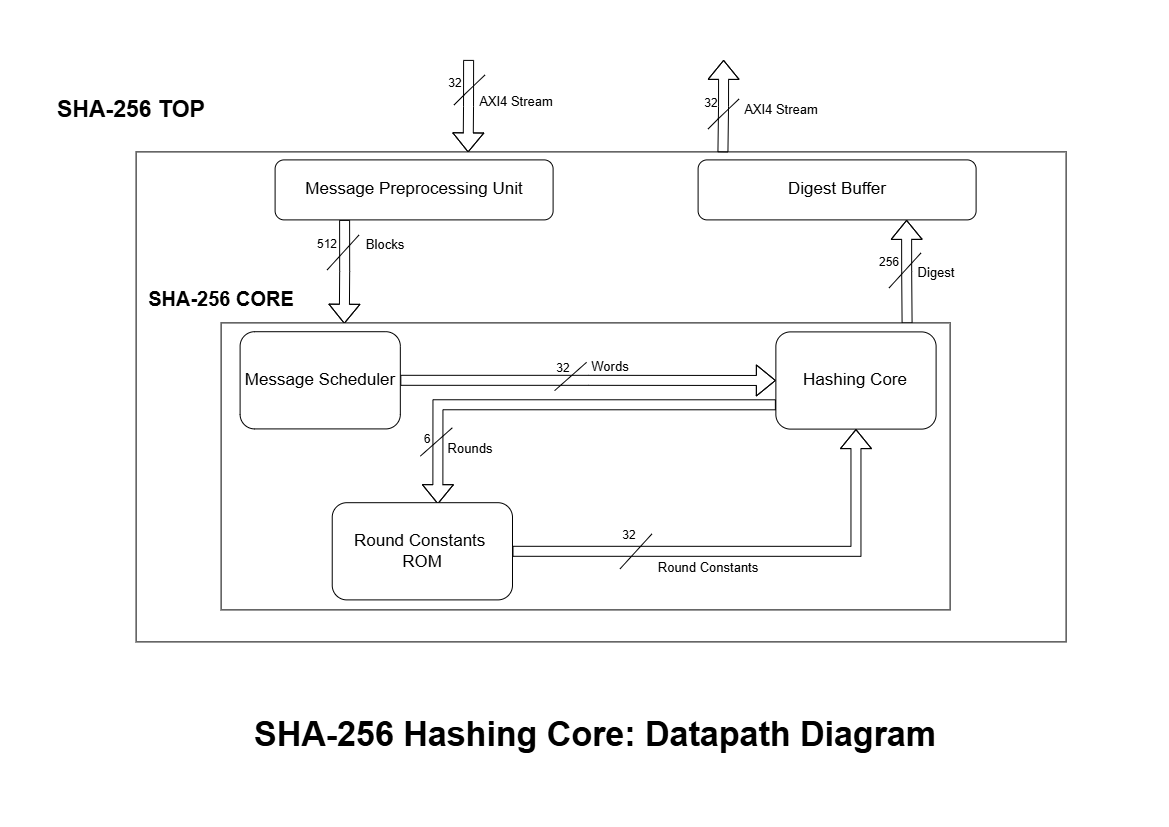

The diagram above was exported from draw.io. Its source (the exported page's mxGraphModel, read from the mxfile embedded in the PNG):
<mxGraphModel dx="1471" dy="810" grid="1" gridSize="10" guides="1" tooltips="1" connect="1" arrows="1" fold="1" page="1" pageScale="1" pageWidth="1169" pageHeight="827" math="0" shadow="0">
  <root>
    <mxCell id="0" />
    <mxCell id="1" parent="0" />
    <mxCell id="FgGq637SzKKE5JUQHHXw-55" parent="1" style="text;html=1;whiteSpace=wrap;strokeColor=none;fillColor=none;align=center;verticalAlign=middle;rounded=0;fontStyle=1" value="&lt;font style=&quot;font-size: 34px;&quot;&gt;SHA-256 Hashing Core: Datapath Diagram&lt;/font&gt;" vertex="1">
      <mxGeometry height="30" width="710" x="240" y="720" as="geometry" />
    </mxCell>
    <mxCell id="E_k5E12s9XijB1ElGWqY-7" connectable="0" parent="1" style="group;fontStyle=0" value="" vertex="1">
      <mxGeometry height="582" width="1035" x="31" y="60" as="geometry" />
    </mxCell>
    <mxCell id="f4Uk7nbBhJHPYmCqHUss-6" edge="1" parent="E_k5E12s9XijB1ElGWqY-7" style="edgeStyle=orthogonalEdgeStyle;rounded=0;orthogonalLoop=1;jettySize=auto;html=1;exitX=0.25;exitY=1;exitDx=0;exitDy=0;shape=flexArrow;entryX=0.357;entryY=0.001;entryDx=0;entryDy=0;entryPerimeter=0;" target="FgGq637SzKKE5JUQHHXw-19">
      <mxGeometry relative="1" as="geometry">
        <mxPoint x="437.5" as="sourcePoint" />
        <mxPoint x="437.66666666666674" y="89" as="targetPoint" />
      </mxGeometry>
    </mxCell>
    <mxCell id="FgGq637SzKKE5JUQHHXw-19" parent="E_k5E12s9XijB1ElGWqY-7" style="rounded=0;whiteSpace=wrap;html=1;" value="" vertex="1">
      <mxGeometry height="490" width="930" x="105" y="92" as="geometry" />
    </mxCell>
    <mxCell id="FgGq637SzKKE5JUQHHXw-21" parent="E_k5E12s9XijB1ElGWqY-7" style="text;html=1;whiteSpace=wrap;strokeColor=none;fillColor=none;align=center;verticalAlign=middle;rounded=0;fontStyle=1" value="&lt;font style=&quot;font-size: 23px;&quot;&gt;SHA-256 TOP&lt;/font&gt;" vertex="1">
      <mxGeometry height="30" width="200" y="35" as="geometry" />
    </mxCell>
    <mxCell id="FgGq637SzKKE5JUQHHXw-22" parent="E_k5E12s9XijB1ElGWqY-7" style="rounded=1;whiteSpace=wrap;html=1;" value="&lt;span style=&quot;font-size: 17px;&quot;&gt;Digest Buffer&lt;/span&gt;" vertex="1">
      <mxGeometry height="60" width="278" x="667" y="100" as="geometry" />
    </mxCell>
    <mxCell id="FgGq637SzKKE5JUQHHXw-23" edge="1" parent="E_k5E12s9XijB1ElGWqY-7" style="endArrow=none;html=1;rounded=0;" value="">
      <mxGeometry height="50" relative="1" width="50" as="geometry">
        <Array as="points">
          <mxPoint x="687.06" y="59" />
        </Array>
        <mxPoint x="677.06" y="69" as="sourcePoint" />
        <mxPoint x="708" y="39" as="targetPoint" />
      </mxGeometry>
    </mxCell>
    <mxCell id="FgGq637SzKKE5JUQHHXw-25" parent="E_k5E12s9XijB1ElGWqY-7" style="text;html=1;whiteSpace=wrap;strokeColor=none;fillColor=none;align=center;verticalAlign=middle;rounded=0;" value="32" vertex="1">
      <mxGeometry height="30" width="60" x="650" y="29" as="geometry" />
    </mxCell>
    <mxCell id="FgGq637SzKKE5JUQHHXw-45" parent="E_k5E12s9XijB1ElGWqY-7" style="text;html=1;whiteSpace=wrap;strokeColor=none;fillColor=none;align=center;verticalAlign=middle;rounded=0;" value="256" vertex="1">
      <mxGeometry height="30" width="60" x="828" y="188" as="geometry" />
    </mxCell>
    <mxCell id="FgGq637SzKKE5JUQHHXw-46" edge="1" parent="E_k5E12s9XijB1ElGWqY-7" style="endArrow=none;html=1;rounded=0;entryX=1;entryY=0;entryDx=0;entryDy=0;" value="">
      <mxGeometry height="50" relative="1" width="50" as="geometry">
        <Array as="points">
          <mxPoint x="858" y="228" />
        </Array>
        <mxPoint x="858" y="228" as="sourcePoint" />
        <mxPoint x="889.94" y="193" as="targetPoint" />
      </mxGeometry>
    </mxCell>
    <mxCell id="jeu20T33v1bf_BNP2RgS-4" parent="E_k5E12s9XijB1ElGWqY-7" style="text;html=1;whiteSpace=wrap;strokeColor=none;fillColor=none;align=center;verticalAlign=middle;rounded=0;" value="&lt;font style=&quot;font-size: 13px;&quot;&gt;Digest&lt;/font&gt;" vertex="1">
      <mxGeometry height="30" width="90" x="860" y="198" as="geometry" />
    </mxCell>
    <mxCell id="jeu20T33v1bf_BNP2RgS-5" parent="E_k5E12s9XijB1ElGWqY-7" style="text;html=1;whiteSpace=wrap;strokeColor=none;fillColor=none;align=center;verticalAlign=middle;rounded=0;" value="&lt;span style=&quot;font-size: 13px;&quot;&gt;Blocks&lt;/span&gt;" vertex="1">
      <mxGeometry height="30" width="90" x="309" y="170" as="geometry" />
    </mxCell>
    <mxCell id="E_k5E12s9XijB1ElGWqY-10" edge="1" parent="E_k5E12s9XijB1ElGWqY-7" source="jeu20T33v1bf_BNP2RgS-20" style="edgeStyle=orthogonalEdgeStyle;rounded=0;orthogonalLoop=1;jettySize=auto;html=1;exitX=0.25;exitY=1;exitDx=0;exitDy=0;shape=flexArrow;entryX=0.169;entryY=0.003;entryDx=0;entryDy=0;entryPerimeter=0;" target="E_k5E12s9XijB1ElGWqY-50">
      <mxGeometry relative="1" as="geometry">
        <mxPoint x="314.0000000000002" y="244" as="targetPoint" />
      </mxGeometry>
    </mxCell>
    <mxCell id="jeu20T33v1bf_BNP2RgS-20" parent="E_k5E12s9XijB1ElGWqY-7" style="rounded=1;whiteSpace=wrap;html=1;" value="&lt;span style=&quot;font-size: 17px;&quot;&gt;Message Preprocessing&amp;nbsp;&lt;/span&gt;&lt;span style=&quot;font-size: 17px; background-color: transparent; color: light-dark(rgb(0, 0, 0), rgb(255, 255, 255));&quot;&gt;Unit&lt;/span&gt;" vertex="1">
      <mxGeometry height="60" width="278" x="244" y="100" as="geometry" />
    </mxCell>
    <mxCell id="jeu20T33v1bf_BNP2RgS-31" edge="1" parent="E_k5E12s9XijB1ElGWqY-7" style="endArrow=none;html=1;rounded=0;" value="">
      <mxGeometry height="50" relative="1" width="50" as="geometry">
        <Array as="points">
          <mxPoint x="433" y="35" />
        </Array>
        <mxPoint x="423" y="45" as="sourcePoint" />
        <mxPoint x="453.94000000000005" y="15" as="targetPoint" />
      </mxGeometry>
    </mxCell>
    <mxCell id="jeu20T33v1bf_BNP2RgS-32" parent="E_k5E12s9XijB1ElGWqY-7" style="text;html=1;whiteSpace=wrap;strokeColor=none;fillColor=none;align=center;verticalAlign=middle;rounded=0;" value="32" vertex="1">
      <mxGeometry height="30" width="60" x="394" y="9" as="geometry" />
    </mxCell>
    <mxCell id="f4Uk7nbBhJHPYmCqHUss-5" edge="1" parent="E_k5E12s9XijB1ElGWqY-7" style="edgeStyle=orthogonalEdgeStyle;rounded=0;orthogonalLoop=1;jettySize=auto;html=1;exitX=0.75;exitY=1;exitDx=0;exitDy=0;shape=flexArrow;startArrow=block;startFill=0;endArrow=none;endFill=0;entryX=0.631;entryY=0.001;entryDx=0;entryDy=0;entryPerimeter=0;" target="FgGq637SzKKE5JUQHHXw-19">
      <mxGeometry relative="1" as="geometry">
        <mxPoint x="692.5" as="sourcePoint" />
        <mxPoint x="691.8800000000001" y="89.75999999999999" as="targetPoint" />
      </mxGeometry>
    </mxCell>
    <mxCell id="f4Uk7nbBhJHPYmCqHUss-7" edge="1" parent="E_k5E12s9XijB1ElGWqY-7" source="FgGq637SzKKE5JUQHHXw-22" style="edgeStyle=orthogonalEdgeStyle;rounded=0;orthogonalLoop=1;jettySize=auto;html=1;exitX=0.75;exitY=1;exitDx=0;exitDy=0;shape=flexArrow;startArrow=block;startFill=0;endArrow=none;endFill=0;entryX=0.941;entryY=0.002;entryDx=0;entryDy=0;entryPerimeter=0;" target="E_k5E12s9XijB1ElGWqY-50">
      <mxGeometry relative="1" as="geometry">
        <mxPoint x="876.0399999999995" y="242.51999999999998" as="targetPoint" />
      </mxGeometry>
    </mxCell>
    <mxCell id="E_k5E12s9XijB1ElGWqY-1" parent="E_k5E12s9XijB1ElGWqY-7" style="text;html=1;whiteSpace=wrap;strokeColor=none;fillColor=none;align=center;verticalAlign=middle;rounded=0;" value="&lt;span style=&quot;font-size: 13px;&quot;&gt;AXI4 Stream&lt;/span&gt;" vertex="1">
      <mxGeometry height="30" width="90" x="440" y="27" as="geometry" />
    </mxCell>
    <mxCell id="E_k5E12s9XijB1ElGWqY-2" parent="E_k5E12s9XijB1ElGWqY-7" style="text;html=1;whiteSpace=wrap;strokeColor=none;fillColor=none;align=center;verticalAlign=middle;rounded=0;" value="&lt;span style=&quot;font-size: 13px;&quot;&gt;AXI4 Stream&lt;/span&gt;" vertex="1">
      <mxGeometry height="30" width="90" x="705" y="35" as="geometry" />
    </mxCell>
    <mxCell id="E_k5E12s9XijB1ElGWqY-11" parent="E_k5E12s9XijB1ElGWqY-7" style="text;html=1;whiteSpace=wrap;strokeColor=none;fillColor=none;align=center;verticalAlign=middle;rounded=0;" value="512" vertex="1">
      <mxGeometry height="30" width="60" x="266" y="170" as="geometry" />
    </mxCell>
    <mxCell id="E_k5E12s9XijB1ElGWqY-12" edge="1" parent="E_k5E12s9XijB1ElGWqY-7" style="endArrow=none;html=1;rounded=0;entryX=1;entryY=0;entryDx=0;entryDy=0;" value="">
      <mxGeometry height="50" relative="1" width="50" as="geometry">
        <Array as="points">
          <mxPoint x="296.05999999999995" y="210" />
        </Array>
        <mxPoint x="296.05999999999995" y="210" as="sourcePoint" />
        <mxPoint x="328" y="175" as="targetPoint" />
      </mxGeometry>
    </mxCell>
    <mxCell id="E_k5E12s9XijB1ElGWqY-50" parent="E_k5E12s9XijB1ElGWqY-7" style="rounded=0;whiteSpace=wrap;html=1;" value="" vertex="1">
      <mxGeometry height="287" width="729" x="190" y="263" as="geometry" />
    </mxCell>
    <mxCell id="E_k5E12s9XijB1ElGWqY-49" connectable="0" parent="E_k5E12s9XijB1ElGWqY-7" style="group" value="" vertex="1">
      <mxGeometry height="260" width="696" x="209" y="280" as="geometry" />
    </mxCell>
    <mxCell id="E_k5E12s9XijB1ElGWqY-20" edge="1" parent="E_k5E12s9XijB1ElGWqY-49" source="E_k5E12s9XijB1ElGWqY-21" style="edgeStyle=orthogonalEdgeStyle;rounded=0;orthogonalLoop=1;jettySize=auto;html=1;exitX=1;exitY=0.5;exitDx=0;exitDy=0;shape=flexArrow;" target="E_k5E12s9XijB1ElGWqY-23">
      <mxGeometry relative="1" as="geometry" />
    </mxCell>
    <mxCell id="E_k5E12s9XijB1ElGWqY-21" parent="E_k5E12s9XijB1ElGWqY-49" style="whiteSpace=wrap;html=1;rounded=1;" value="&lt;font style=&quot;font-size: 17px;&quot;&gt;Message Scheduler&lt;/font&gt;" vertex="1">
      <mxGeometry height="97.19626168224298" width="160.23021582733813" y="-8.190031152647975" as="geometry" />
    </mxCell>
    <mxCell id="E_k5E12s9XijB1ElGWqY-22" edge="1" parent="E_k5E12s9XijB1ElGWqY-49" source="E_k5E12s9XijB1ElGWqY-23" style="edgeStyle=orthogonalEdgeStyle;rounded=0;orthogonalLoop=1;jettySize=auto;html=1;exitX=0;exitY=0.75;exitDx=0;exitDy=0;shape=flexArrow;entryX=0.586;entryY=0.015;entryDx=0;entryDy=0;entryPerimeter=0;" target="E_k5E12s9XijB1ElGWqY-25">
      <mxGeometry relative="1" as="geometry">
        <mxPoint x="508.6608345323741" y="72.0872274143302" as="sourcePoint" />
        <mxPoint x="199.28299280575536" y="156.3239875389408" as="targetPoint" />
      </mxGeometry>
    </mxCell>
    <mxCell id="E_k5E12s9XijB1ElGWqY-23" parent="E_k5E12s9XijB1ElGWqY-49" style="whiteSpace=wrap;html=1;rounded=1;" value="&lt;span style=&quot;font-size: 17px;&quot;&gt;Hashing Core&lt;/span&gt;" vertex="1">
      <mxGeometry height="97.19626168224298" width="160.23021582733813" x="535.7697841726618" y="-8" as="geometry" />
    </mxCell>
    <mxCell id="E_k5E12s9XijB1ElGWqY-24" edge="1" parent="E_k5E12s9XijB1ElGWqY-49" source="E_k5E12s9XijB1ElGWqY-25" style="edgeStyle=orthogonalEdgeStyle;rounded=0;orthogonalLoop=1;jettySize=auto;html=1;exitX=1;exitY=0.5;exitDx=0;exitDy=0;shape=flexArrow;" target="E_k5E12s9XijB1ElGWqY-23">
      <mxGeometry relative="1" as="geometry" />
    </mxCell>
    <mxCell id="E_k5E12s9XijB1ElGWqY-25" parent="E_k5E12s9XijB1ElGWqY-49" style="rounded=1;whiteSpace=wrap;html=1;" value="&lt;font style=&quot;font-size: 17px;&quot;&gt;Round Constants&amp;nbsp;&lt;/font&gt;&lt;div&gt;&lt;font style=&quot;font-size: 17px;&quot;&gt;ROM&lt;/font&gt;&lt;/div&gt;" vertex="1">
      <mxGeometry height="97.19626168224298" width="180.2589928057554" x="92.13237410071943" y="162.803738317757" as="geometry" />
    </mxCell>
    <mxCell id="E_k5E12s9XijB1ElGWqY-26" parent="E_k5E12s9XijB1ElGWqY-49" style="text;html=1;whiteSpace=wrap;strokeColor=none;fillColor=none;align=center;verticalAlign=middle;rounded=0;" value="32" vertex="1">
      <mxGeometry height="24.299065420560744" width="60.0863309352518" x="293.4143884892086" y="16.919003115264793" as="geometry" />
    </mxCell>
    <mxCell id="E_k5E12s9XijB1ElGWqY-27" edge="1" parent="E_k5E12s9XijB1ElGWqY-49" style="endArrow=none;html=1;rounded=0;entryX=1;entryY=0;entryDx=0;entryDy=0;" value="">
      <mxGeometry height="50" relative="1" width="50" as="geometry">
        <Array as="points">
          <mxPoint x="314.5003741007194" y="50.747663551401864" />
        </Array>
        <mxPoint x="314.5003741007194" y="50.747663551401864" as="sourcePoint" />
        <mxPoint x="346.48633093525183" y="22.398753894080997" as="targetPoint" />
      </mxGeometry>
    </mxCell>
    <mxCell id="E_k5E12s9XijB1ElGWqY-28" parent="E_k5E12s9XijB1ElGWqY-49" style="text;html=1;whiteSpace=wrap;strokeColor=none;fillColor=none;align=center;verticalAlign=middle;rounded=0;" value="32" vertex="1">
      <mxGeometry height="24.299065420560744" width="60.0863309352518" x="359.51654676258994" y="183.0529595015576" as="geometry" />
    </mxCell>
    <mxCell id="E_k5E12s9XijB1ElGWqY-29" edge="1" parent="E_k5E12s9XijB1ElGWqY-49" style="endArrow=none;html=1;rounded=0;entryX=1;entryY=0;entryDx=0;entryDy=0;" value="">
      <mxGeometry height="50" relative="1" width="50" as="geometry">
        <Array as="points">
          <mxPoint x="180.26187050359707" y="116.20560747663549" />
        </Array>
        <mxPoint x="180.26187050359707" y="116.20560747663549" as="sourcePoint" />
        <mxPoint x="212.2478273381295" y="87.85669781931463" as="targetPoint" />
      </mxGeometry>
    </mxCell>
    <mxCell id="E_k5E12s9XijB1ElGWqY-33" parent="E_k5E12s9XijB1ElGWqY-49" style="text;html=1;whiteSpace=wrap;strokeColor=none;fillColor=none;align=center;verticalAlign=middle;rounded=0;" value="6" vertex="1">
      <mxGeometry height="24.299065420560744" width="60.0863309352518" x="157.22446043165465" y="87.04672897196261" as="geometry" />
    </mxCell>
    <mxCell id="E_k5E12s9XijB1ElGWqY-35" parent="E_k5E12s9XijB1ElGWqY-49" style="text;html=1;whiteSpace=wrap;strokeColor=none;fillColor=none;align=center;verticalAlign=middle;rounded=0;" value="&lt;span style=&quot;font-size: 13px;&quot;&gt;Round Constants&lt;/span&gt;" vertex="1">
      <mxGeometry height="24.299065420560744" width="104.14964028776978" x="416.59856115107914" y="215.4517133956386" as="geometry" />
    </mxCell>
    <mxCell id="E_k5E12s9XijB1ElGWqY-32" edge="1" parent="E_k5E12s9XijB1ElGWqY-7" style="endArrow=none;html=1;rounded=0;entryX=1;entryY=0;entryDx=0;entryDy=0;" value="">
      <mxGeometry height="50" relative="1" width="50" as="geometry">
        <Array as="points">
          <mxPoint x="589" y="508.9" />
        </Array>
        <mxPoint x="589" y="508.9" as="sourcePoint" />
        <mxPoint x="620.94" y="473.9" as="targetPoint" />
      </mxGeometry>
    </mxCell>
    <mxCell id="E_k5E12s9XijB1ElGWqY-34" parent="E_k5E12s9XijB1ElGWqY-7" style="text;html=1;whiteSpace=wrap;strokeColor=none;fillColor=none;align=center;verticalAlign=middle;rounded=0;" value="&lt;font style=&quot;font-size: 13px;&quot;&gt;Rounds&lt;/font&gt;" vertex="1">
      <mxGeometry height="24.299065420560744" width="90.1294964028777" x="393.9968345323741" y="375.99700934579437" as="geometry" />
    </mxCell>
    <mxCell id="E_k5E12s9XijB1ElGWqY-36" parent="E_k5E12s9XijB1ElGWqY-7" style="text;html=1;whiteSpace=wrap;strokeColor=none;fillColor=none;align=center;verticalAlign=middle;rounded=0;" value="&lt;font style=&quot;font-size: 13px;&quot;&gt;Words&lt;/font&gt;" vertex="1">
      <mxGeometry height="30" width="90" x="534" y="292" as="geometry" />
    </mxCell>
    <mxCell id="E_k5E12s9XijB1ElGWqY-52" parent="E_k5E12s9XijB1ElGWqY-7" style="text;html=1;whiteSpace=wrap;strokeColor=none;fillColor=none;align=center;verticalAlign=middle;rounded=0;fontStyle=1" value="&lt;font style=&quot;font-size: 20px;&quot;&gt;SHA-256 CORE&lt;/font&gt;" vertex="1">
      <mxGeometry height="30" width="170" x="105" y="224" as="geometry" />
    </mxCell>
  </root>
</mxGraphModel>